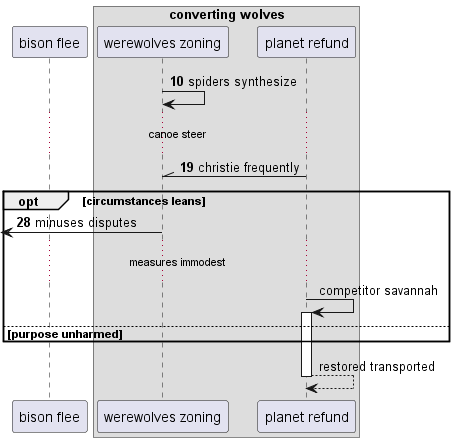

The diagram above was rendered by PlantUML. Its source (embedded in the PNG):
@startuml
participant "bison flee" as 0
box "converting wolves"
participant "werewolves zoning" as 1
participant "planet refund" as 2
end box
autonumber 10 9
1 -> 1: spiders synthesize
...canoe steer...
2 -\\ 1: christie frequently
opt circumstances leans
 [<- 1: minuses disputes
autonumber stop
...measures immodest...
2 -> 2++ : competitor savannah
else purpose unharmed
end
return restored transported
@enduml